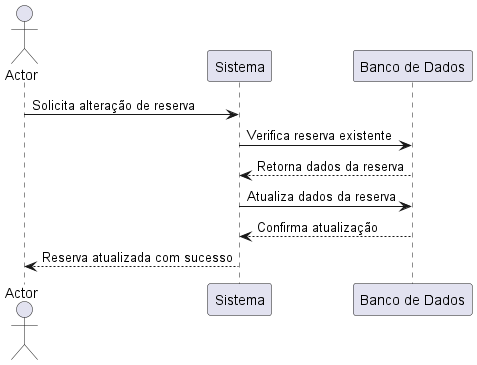

The diagram above was rendered by PlantUML. Its source (embedded in the PNG):
@startuml
actor Actor
participant "Sistema" as Sistema
participant "Banco de Dados" as BD

Actor -> Sistema : Solicita alteração de reserva
Sistema -> BD : Verifica reserva existente
BD --> Sistema : Retorna dados da reserva
Sistema -> BD : Atualiza dados da reserva
BD --> Sistema : Confirma atualização
Sistema --> Actor : Reserva atualizada com sucesso
@enduml